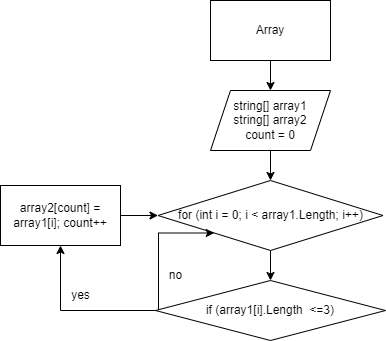

The diagram above was exported from draw.io. Its source (the exported page's mxGraphModel, read from the mxfile embedded in the PNG):
<mxGraphModel dx="2261" dy="782" grid="1" gridSize="10" guides="1" tooltips="1" connect="1" arrows="1" fold="1" page="1" pageScale="1" pageWidth="827" pageHeight="1169" math="0" shadow="0">
  <root>
    <mxCell id="0" />
    <mxCell id="1" parent="0" />
    <mxCell id="9lwxcdwos-lL2Eq5smYY-5" style="edgeStyle=orthogonalEdgeStyle;rounded=0;orthogonalLoop=1;jettySize=auto;html=1;exitX=0.5;exitY=1;exitDx=0;exitDy=0;entryX=0.5;entryY=0;entryDx=0;entryDy=0;" edge="1" parent="1" source="9lwxcdwos-lL2Eq5smYY-1" target="9lwxcdwos-lL2Eq5smYY-3">
      <mxGeometry relative="1" as="geometry" />
    </mxCell>
    <mxCell id="9lwxcdwos-lL2Eq5smYY-1" value="Array" style="rounded=0;whiteSpace=wrap;html=1;" vertex="1" parent="1">
      <mxGeometry x="180" y="40" width="120" height="60" as="geometry" />
    </mxCell>
    <mxCell id="9lwxcdwos-lL2Eq5smYY-6" style="edgeStyle=orthogonalEdgeStyle;rounded=0;orthogonalLoop=1;jettySize=auto;html=1;exitX=0.5;exitY=1;exitDx=0;exitDy=0;entryX=0.5;entryY=0;entryDx=0;entryDy=0;" edge="1" parent="1" source="9lwxcdwos-lL2Eq5smYY-3" target="9lwxcdwos-lL2Eq5smYY-4">
      <mxGeometry relative="1" as="geometry" />
    </mxCell>
    <mxCell id="9lwxcdwos-lL2Eq5smYY-3" value="string[] array1&lt;br&gt;string[] array2&lt;br&gt;count = 0" style="shape=parallelogram;perimeter=parallelogramPerimeter;whiteSpace=wrap;html=1;fixedSize=1;" vertex="1" parent="1">
      <mxGeometry x="180" y="130" width="120" height="60" as="geometry" />
    </mxCell>
    <mxCell id="9lwxcdwos-lL2Eq5smYY-8" value="" style="edgeStyle=orthogonalEdgeStyle;rounded=0;orthogonalLoop=1;jettySize=auto;html=1;" edge="1" parent="1" source="9lwxcdwos-lL2Eq5smYY-4" target="9lwxcdwos-lL2Eq5smYY-7">
      <mxGeometry relative="1" as="geometry" />
    </mxCell>
    <mxCell id="9lwxcdwos-lL2Eq5smYY-4" value="for (int i = 0; i &amp;lt; array1.Length; i++)" style="rhombus;whiteSpace=wrap;html=1;" vertex="1" parent="1">
      <mxGeometry x="127.5" y="220" width="225" height="70" as="geometry" />
    </mxCell>
    <mxCell id="9lwxcdwos-lL2Eq5smYY-12" style="edgeStyle=orthogonalEdgeStyle;rounded=0;orthogonalLoop=1;jettySize=auto;html=1;entryX=0.5;entryY=1;entryDx=0;entryDy=0;" edge="1" parent="1" source="9lwxcdwos-lL2Eq5smYY-7" target="9lwxcdwos-lL2Eq5smYY-11">
      <mxGeometry relative="1" as="geometry" />
    </mxCell>
    <mxCell id="9lwxcdwos-lL2Eq5smYY-14" style="edgeStyle=orthogonalEdgeStyle;rounded=0;orthogonalLoop=1;jettySize=auto;html=1;exitX=0;exitY=0.5;exitDx=0;exitDy=0;entryX=0;entryY=1;entryDx=0;entryDy=0;" edge="1" parent="1" source="9lwxcdwos-lL2Eq5smYY-7" target="9lwxcdwos-lL2Eq5smYY-4">
      <mxGeometry relative="1" as="geometry">
        <Array as="points">
          <mxPoint x="128" y="350" />
          <mxPoint x="128" y="273" />
        </Array>
      </mxGeometry>
    </mxCell>
    <mxCell id="9lwxcdwos-lL2Eq5smYY-7" value="if (array1[i].Length&amp;nbsp; &amp;lt;=3)" style="rhombus;whiteSpace=wrap;html=1;" vertex="1" parent="1">
      <mxGeometry x="125" y="320" width="230" height="60" as="geometry" />
    </mxCell>
    <mxCell id="9lwxcdwos-lL2Eq5smYY-10" value="no" style="text;html=1;align=center;verticalAlign=middle;resizable=0;points=[];autosize=1;strokeColor=none;fillColor=none;" vertex="1" parent="1">
      <mxGeometry x="125" y="300" width="40" height="30" as="geometry" />
    </mxCell>
    <mxCell id="9lwxcdwos-lL2Eq5smYY-15" value="" style="edgeStyle=orthogonalEdgeStyle;rounded=0;orthogonalLoop=1;jettySize=auto;html=1;" edge="1" parent="1" source="9lwxcdwos-lL2Eq5smYY-11" target="9lwxcdwos-lL2Eq5smYY-4">
      <mxGeometry relative="1" as="geometry" />
    </mxCell>
    <mxCell id="9lwxcdwos-lL2Eq5smYY-11" value="array2[count] = array1[i]; count++" style="rounded=0;whiteSpace=wrap;html=1;" vertex="1" parent="1">
      <mxGeometry x="-30" y="225" width="120" height="60" as="geometry" />
    </mxCell>
    <mxCell id="9lwxcdwos-lL2Eq5smYY-13" value="yes" style="text;html=1;align=center;verticalAlign=middle;resizable=0;points=[];autosize=1;strokeColor=none;fillColor=none;" vertex="1" parent="1">
      <mxGeometry x="30" y="320" width="40" height="30" as="geometry" />
    </mxCell>
  </root>
</mxGraphModel>